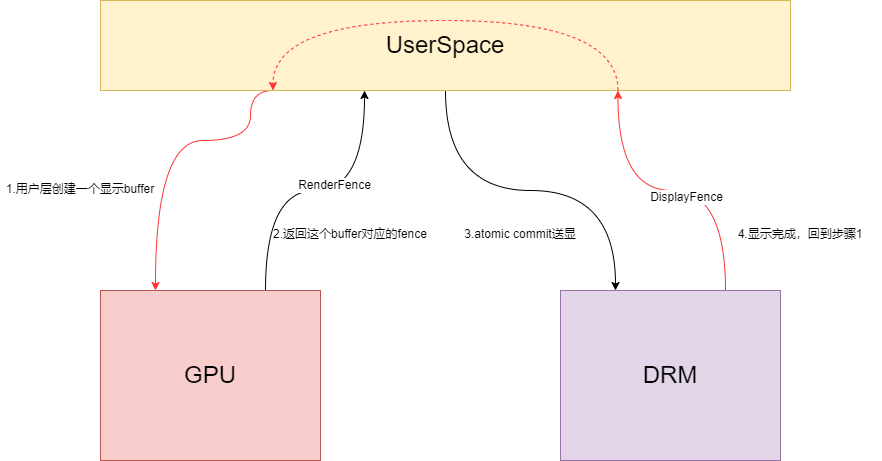

The diagram above was exported from draw.io. Its source (the exported page's mxGraphModel, read from the mxfile embedded in the PNG):
<mxGraphModel dx="1117" dy="770" grid="1" gridSize="10" guides="1" tooltips="1" connect="1" arrows="1" fold="1" page="1" pageScale="1" pageWidth="4681" pageHeight="3300" math="0" shadow="0">
  <root>
    <mxCell id="0" />
    <mxCell id="1" parent="0" />
    <mxCell id="PGNX3JBzQdR_huV4dvvG-6" style="edgeStyle=orthogonalEdgeStyle;rounded=0;orthogonalLoop=1;jettySize=auto;html=1;exitX=0.25;exitY=1;exitDx=0;exitDy=0;entryX=0.25;entryY=0;entryDx=0;entryDy=0;fontSize=24;curved=1;strokeColor=#FF3333;" edge="1" parent="1" source="PGNX3JBzQdR_huV4dvvG-1" target="PGNX3JBzQdR_huV4dvvG-2">
      <mxGeometry relative="1" as="geometry">
        <Array as="points">
          <mxPoint x="460" y="240" />
          <mxPoint x="460" y="290" />
          <mxPoint x="365" y="290" />
        </Array>
      </mxGeometry>
    </mxCell>
    <mxCell id="PGNX3JBzQdR_huV4dvvG-10" style="edgeStyle=orthogonalEdgeStyle;curved=1;rounded=0;orthogonalLoop=1;jettySize=auto;html=1;exitX=0.5;exitY=1;exitDx=0;exitDy=0;entryX=0.25;entryY=0;entryDx=0;entryDy=0;fontSize=12;strokeColor=#000000;" edge="1" parent="1" source="PGNX3JBzQdR_huV4dvvG-1" target="PGNX3JBzQdR_huV4dvvG-3">
      <mxGeometry relative="1" as="geometry" />
    </mxCell>
    <mxCell id="PGNX3JBzQdR_huV4dvvG-1" value="&lt;font style=&quot;font-size: 24px;&quot;&gt;UserSpace&lt;/font&gt;" style="rounded=0;whiteSpace=wrap;html=1;fillColor=#fff2cc;strokeColor=#d6b656;" vertex="1" parent="1">
      <mxGeometry x="310" y="150" width="690" height="90" as="geometry" />
    </mxCell>
    <mxCell id="PGNX3JBzQdR_huV4dvvG-8" style="edgeStyle=orthogonalEdgeStyle;curved=1;rounded=0;orthogonalLoop=1;jettySize=auto;html=1;exitX=0.75;exitY=0;exitDx=0;exitDy=0;fontSize=12;" edge="1" parent="1" source="PGNX3JBzQdR_huV4dvvG-2">
      <mxGeometry relative="1" as="geometry">
        <mxPoint x="574" y="240" as="targetPoint" />
      </mxGeometry>
    </mxCell>
    <mxCell id="PGNX3JBzQdR_huV4dvvG-12" value="RenderFence" style="edgeLabel;html=1;align=center;verticalAlign=middle;resizable=0;points=[];fontSize=12;" vertex="1" connectable="0" parent="PGNX3JBzQdR_huV4dvvG-8">
      <mxGeometry x="0.1282" y="6" relative="1" as="geometry">
        <mxPoint as="offset" />
      </mxGeometry>
    </mxCell>
    <mxCell id="PGNX3JBzQdR_huV4dvvG-2" value="GPU" style="rounded=0;whiteSpace=wrap;html=1;fontSize=24;fillColor=#f8cecc;strokeColor=#b85450;" vertex="1" parent="1">
      <mxGeometry x="310" y="440" width="220" height="170" as="geometry" />
    </mxCell>
    <mxCell id="PGNX3JBzQdR_huV4dvvG-13" style="edgeStyle=orthogonalEdgeStyle;curved=1;rounded=0;orthogonalLoop=1;jettySize=auto;html=1;exitX=0.75;exitY=0;exitDx=0;exitDy=0;entryX=0.75;entryY=1;entryDx=0;entryDy=0;fontSize=12;strokeColor=#FF3333;" edge="1" parent="1" source="PGNX3JBzQdR_huV4dvvG-3" target="PGNX3JBzQdR_huV4dvvG-1">
      <mxGeometry relative="1" as="geometry" />
    </mxCell>
    <mxCell id="PGNX3JBzQdR_huV4dvvG-14" value="DisplayFence" style="edgeLabel;html=1;align=center;verticalAlign=middle;resizable=0;points=[];fontSize=12;" vertex="1" connectable="0" parent="PGNX3JBzQdR_huV4dvvG-13">
      <mxGeometry x="-0.0873" y="6" relative="1" as="geometry">
        <mxPoint as="offset" />
      </mxGeometry>
    </mxCell>
    <mxCell id="PGNX3JBzQdR_huV4dvvG-3" value="DRM" style="rounded=0;whiteSpace=wrap;html=1;fontSize=24;fillColor=#e1d5e7;strokeColor=#9673a6;" vertex="1" parent="1">
      <mxGeometry x="770" y="440" width="220" height="170" as="geometry" />
    </mxCell>
    <mxCell id="PGNX3JBzQdR_huV4dvvG-7" value="&lt;font style=&quot;font-size: 12px;&quot;&gt;1.用户层创建一个显示buffer&lt;/font&gt;" style="text;html=1;strokeColor=none;fillColor=none;align=center;verticalAlign=middle;whiteSpace=wrap;rounded=0;fontSize=24;" vertex="1" parent="1">
      <mxGeometry x="210" y="320" width="160" height="30" as="geometry" />
    </mxCell>
    <mxCell id="PGNX3JBzQdR_huV4dvvG-9" value="&lt;font style=&quot;font-size: 12px;&quot;&gt;2.返回这个buffer对应的fence&lt;/font&gt;" style="text;html=1;strokeColor=none;fillColor=none;align=center;verticalAlign=middle;whiteSpace=wrap;rounded=0;fontSize=24;" vertex="1" parent="1">
      <mxGeometry x="480" y="350" width="160" height="60" as="geometry" />
    </mxCell>
    <mxCell id="PGNX3JBzQdR_huV4dvvG-11" value="&lt;font style=&quot;font-size: 12px;&quot;&gt;3.atomic commit送显&lt;/font&gt;" style="text;html=1;strokeColor=none;fillColor=none;align=center;verticalAlign=middle;whiteSpace=wrap;rounded=0;fontSize=24;" vertex="1" parent="1">
      <mxGeometry x="650" y="350" width="160" height="60" as="geometry" />
    </mxCell>
    <mxCell id="PGNX3JBzQdR_huV4dvvG-15" value="&lt;font style=&quot;font-size: 12px;&quot;&gt;4.显示完成，回到步骤1&lt;/font&gt;" style="text;html=1;strokeColor=none;fillColor=none;align=center;verticalAlign=middle;whiteSpace=wrap;rounded=0;fontSize=24;" vertex="1" parent="1">
      <mxGeometry x="930" y="350" width="160" height="60" as="geometry" />
    </mxCell>
    <mxCell id="PGNX3JBzQdR_huV4dvvG-16" style="edgeStyle=orthogonalEdgeStyle;curved=1;rounded=0;orthogonalLoop=1;jettySize=auto;html=1;exitX=0.75;exitY=1;exitDx=0;exitDy=0;entryX=0.25;entryY=1;entryDx=0;entryDy=0;fontSize=12;strokeColor=#FF3333;dashed=1;" edge="1" parent="1" source="PGNX3JBzQdR_huV4dvvG-1" target="PGNX3JBzQdR_huV4dvvG-1">
      <mxGeometry relative="1" as="geometry">
        <Array as="points">
          <mxPoint x="828" y="170" />
          <mxPoint x="483" y="170" />
        </Array>
      </mxGeometry>
    </mxCell>
  </root>
</mxGraphModel>